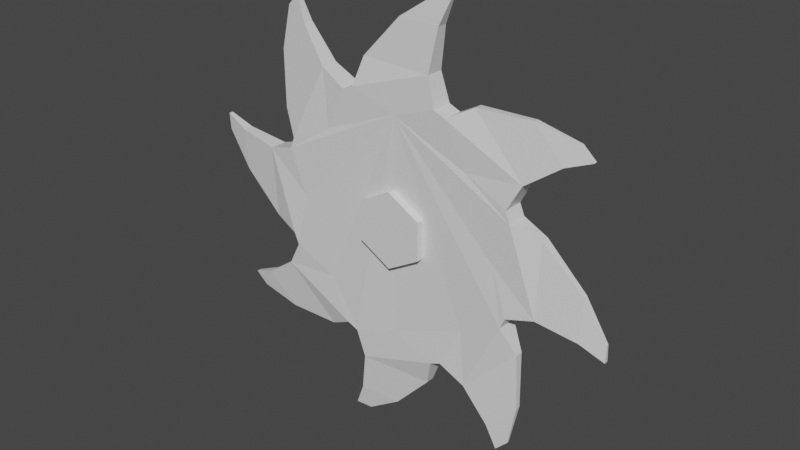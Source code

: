 # Source: saw.blend  (saved by Blender 2.91.10; exported with 4.5.12 LTS)
import bpy
from mathutils import Matrix  # noqa: F401  (used for matrix-valued properties, if any)

bpy.ops.wm.read_factory_settings(use_empty=True)
scene = bpy.context.scene
scene.name = 'Scene'

# ---- collections
col_collection = bpy.data.collections.new('Collection'); scene.collection.children.link(col_collection)

# ---- materials (node trees are filled in below, after node groups)
mat_material = bpy.data.materials.new('Material')
mat_material.alpha_threshold = 0.0
mat_material.use_transparent_shadow = False
mat_material.line_color = (0.0, 0.0, 0.0, 1.0)

# ---- material node trees
mat_material.use_nodes = True; mat_material.node_tree.nodes.clear()
_N = mat_material.node_tree.nodes; _L = mat_material.node_tree.links
n0 = _N.new('ShaderNodeOutputMaterial'); n0.name = 'Material Output'; n0.location = (300, 300)
n1 = _N.new('ShaderNodeBsdfPrincipled'); n1.name = 'Principled BSDF'; n1.location = (10, 300)
n1.distribution = 'GGX'
n1.subsurface_method = 'BURLEY'
n1.inputs[2].default_value = 0.4
n1.inputs[3].default_value = 1.45
n1.inputs[27].default_value = (0.0, 0.0, 0.0, 1.0)
n1.inputs[28].default_value = 1.0
_L.new(n1.outputs[0], n0.inputs[0])
n0.is_active_output = True

# ---- world
world_world = bpy.data.worlds.new('World'); scene.world = world_world
world_world.use_nodes = True; world_world.node_tree.nodes.clear()
_N = world_world.node_tree.nodes; _L = world_world.node_tree.links
n0 = _N.new('ShaderNodeOutputWorld'); n0.name = 'World Output'; n0.location = (300, 300)
n1 = _N.new('ShaderNodeBackground'); n1.name = 'Background'; n1.location = (10, 300)
n1.inputs[0].default_value = (0.05088, 0.05088, 0.05088, 1.0)
_L.new(n1.outputs[0], n0.inputs[0])
n0.is_active_output = True
world_world.color = (0.05088, 0.05088, 0.05088)
world_world.use_sun_shadow = False
world_world.sun_shadow_jitter_overblur = 0.0

# ---- meshes
me_cube = bpy.data.meshes.new('Cube')
me_cube.from_pydata([(0.3061, 0.07222, 1.263), (0.3731, 0.08802, 1.032), (0.3061, -0.07222, 1.263), (0.3731, -0.08802, 1.032), (-0.3061, 0.03387, 1.263), (-0.3731, 0.08802, 1.032), (-0.3061, -0.03387, 1.263), (-0.3731, -0.08802, 1.032), (0.3631, -0.04181, 1.604), (0.00865, -0.01961, 1.604), (0.3631, 0.04181, 1.604), (0.00865, 0.01961, 1.604), (0.4488, -0.01671, 1.803), (0.3071, -0.007837, 1.803), (0.4488, 0.01671, 1.803), (0.3071, 0.007837, 1.803), (-0.00105, -0.07222, 0.8996), (0.0003922, 0.07222, 0.8996), (-0.3061, 0.07222, -1.263), (-0.3731, 0.08802, -1.032), (-0.3061, -0.07222, -1.263), (-0.3731, -0.08802, -1.032), (0.3061, 0.03387, -1.263), (0.3731, 0.08802, -1.032), (0.3061, -0.03387, -1.263), (0.3731, -0.08802, -1.032), (-0.3631, -0.04181, -1.604), (-0.00865, -0.01961, -1.604), (-0.3631, 0.04181, -1.604), (-0.00865, 0.01961, -1.604), (-0.4488, -0.01671, -1.803), (-0.3071, -0.007837, -1.803), (-0.4488, 0.01671, -1.803), (-0.3071, 0.007837, -1.803), (0.00105, -0.07222, -0.8996), (-0.0003923, 0.07222, -0.8996), (1.263, 0.07222, -0.3061), (1.032, 0.08802, -0.3731), (1.263, -0.07222, -0.3061), (1.032, -0.08802, -0.3731), (1.263, 0.03387, 0.3061), (1.032, 0.08802, 0.3731), (1.263, -0.03387, 0.3061), (1.032, -0.08802, 0.3731), (1.604, -0.04181, -0.3631), (1.604, -0.01961, -0.00865), (1.604, 0.04181, -0.3631), (1.604, 0.01961, -0.00865), (1.803, -0.01671, -0.4488), (1.803, -0.007837, -0.3071), (1.803, 0.01671, -0.4488), (1.803, 0.007837, -0.3071), (0.8996, -0.07222, 0.00105), (0.8996, 0.07222, -0.0003923), (-1.263, 0.07222, 0.3061), (-1.032, 0.08802, 0.3731), (-1.263, -0.07222, 0.3061), (-1.032, -0.08802, 0.3731), (-1.263, 0.03387, -0.3061), (-1.032, 0.08802, -0.3731), (-1.263, -0.03387, -0.3061), (-1.032, -0.08802, -0.3731), (-1.604, -0.04181, 0.3631), (-1.604, -0.01961, 0.00865), (-1.604, 0.04181, 0.3631), (-1.604, 0.01961, 0.00865), (-1.803, -0.01671, 0.4488), (-1.803, -0.007837, 0.3071), (-1.803, 0.01671, 0.4488), (-1.803, 0.007837, 0.3071), (-0.8996, -0.07222, -0.00105), (-0.8996, 0.07222, 0.0003923), (0.6769, 0.07222, -1.11), (0.4657, 0.08802, -0.9934), (0.6769, -0.07222, -1.11), (0.4657, -0.08802, -0.9934), (1.11, 0.03387, -0.6769), (0.9934, 0.08802, -0.4657), (1.11, -0.03387, -0.6769), (0.9934, -0.08802, -0.4657), (0.8774, -0.04181, -1.391), (1.128, -0.01961, -1.14), (0.8774, 0.04181, -1.391), (1.128, 0.01961, -1.14), (0.9577, -0.01671, -1.592), (1.058, -0.007837, -1.492), (0.9577, 0.01671, -1.592), (1.058, 0.007837, -1.492), (0.6369, -0.07222, -0.6354), (0.6359, 0.07222, -0.6364), (-0.6769, 0.07222, 1.11), (-0.4657, 0.08802, 0.9934), (-0.6769, -0.07222, 1.11), (-0.4657, -0.08802, 0.9934), (-1.11, 0.03387, 0.6769), (-0.9934, 0.08802, 0.4657), (-1.11, -0.03387, 0.6769), (-0.9934, -0.08802, 0.4657), (-0.8774, -0.04181, 1.391), (-1.128, -0.01961, 1.14), (-0.8774, 0.04181, 1.391), (-1.128, 0.01961, 1.14), (-0.9577, -0.01671, 1.592), (-1.058, -0.007837, 1.492), (-0.9577, 0.01671, 1.592), (-1.058, 0.007837, 1.492), (-0.6369, -0.07222, 0.6354), (-0.6359, 0.07222, 0.6364), (-1.11, 0.07222, -0.6769), (-0.9934, 0.08802, -0.4657), (-1.11, -0.07222, -0.6769), (-0.9934, -0.08802, -0.4657), (-0.6769, 0.03387, -1.11), (-0.4657, 0.08802, -0.9934), (-0.6769, -0.03387, -1.11), (-0.4657, -0.08802, -0.9934), (-1.391, -0.04181, -0.8774), (-1.14, -0.01961, -1.128), (-1.391, 0.04181, -0.8774), (-1.14, 0.01961, -1.128), (-1.592, -0.01671, -0.9577), (-1.492, -0.007837, -1.058), (-1.592, 0.01671, -0.9577), (-1.492, 0.007837, -1.058), (-0.6354, -0.07222, -0.6369), (-0.6364, 0.07222, -0.6359), (1.11, 0.07222, 0.6769), (0.9934, 0.08802, 0.4657), (1.11, -0.07222, 0.6769), (0.9934, -0.08802, 0.4657), (0.6769, 0.03387, 1.11), (0.4657, 0.08802, 0.9934), (0.6769, -0.03387, 1.11), (0.4657, -0.08802, 0.9934), (1.391, -0.04181, 0.8774), (1.14, -0.01961, 1.128), (1.391, 0.04181, 0.8774), (1.14, 0.01961, 1.128), (1.592, -0.01671, 0.9577), (1.492, -0.007837, 1.058), (1.592, 0.01671, 0.9577), (1.492, 0.007837, 1.058), (0.6354, -0.07222, 0.6369), (0.6364, 0.07222, 0.6359), (0.0, 0.1325, 0.3177), (0.0, -0.1325, 0.3177), (0.2751, 0.1325, 0.1589), (0.2751, -0.1325, 0.1589), (0.2751, 0.1325, -0.1589), (0.2751, -0.1325, -0.1589), (-2.777e-08, 0.1325, -0.3177), (-2.777e-08, -0.1325, -0.3177), (-0.2751, 0.1325, -0.1589), (-0.2751, -0.1325, -0.1589), (-0.2751, 0.1325, 0.1589), (-0.2751, -0.1325, 0.1589)], [], [(4, 6, 9, 11), (3, 2, 6, 7, 16), (7, 6, 4, 5), (1, 0, 2, 3), (5, 4, 0, 1, 17), (11, 9, 13, 15), (2, 0, 10, 8), (0, 4, 11, 10), (6, 2, 8, 9), (14, 15, 13, 12), (9, 8, 12, 13), (10, 11, 15, 14), (8, 10, 14, 12), (22, 24, 27, 29), (21, 20, 24, 25, 34), (25, 24, 22, 23), (19, 18, 20, 21), (23, 22, 18, 19, 35), (29, 27, 31, 33), (20, 18, 28, 26), (18, 22, 29, 28), (24, 20, 26, 27), (32, 33, 31, 30), (27, 26, 30, 31), (28, 29, 33, 32), (26, 28, 32, 30), (40, 42, 45, 47), (39, 38, 42, 43, 52), (43, 42, 40, 41), (37, 36, 38, 39), (41, 40, 36, 37, 53), (47, 45, 49, 51), (38, 36, 46, 44), (36, 40, 47, 46), (42, 38, 44, 45), (50, 51, 49, 48), (45, 44, 48, 49), (46, 47, 51, 50), (44, 46, 50, 48), (58, 60, 63, 65), (57, 56, 60, 61, 70), (61, 60, 58, 59), (55, 54, 56, 57), (59, 58, 54, 55, 71), (65, 63, 67, 69), (56, 54, 64, 62), (54, 58, 65, 64), (60, 56, 62, 63), (68, 69, 67, 66), (63, 62, 66, 67), (64, 65, 69, 68), (62, 64, 68, 66), (76, 78, 81, 83), (75, 74, 78, 79, 88), (79, 78, 76, 77), (73, 72, 74, 75), (77, 76, 72, 73, 89), (83, 81, 85, 87), (74, 72, 82, 80), (72, 76, 83, 82), (78, 74, 80, 81), (86, 87, 85, 84), (81, 80, 84, 85), (82, 83, 87, 86), (80, 82, 86, 84), (94, 96, 99, 101), (93, 92, 96, 97, 106), (97, 96, 94, 95), (91, 90, 92, 93), (95, 94, 90, 91, 107), (101, 99, 103, 105), (92, 90, 100, 98), (90, 94, 101, 100), (96, 92, 98, 99), (104, 105, 103, 102), (99, 98, 102, 103), (100, 101, 105, 104), (98, 100, 104, 102), (112, 114, 117, 119), (111, 110, 114, 115, 124), (115, 114, 112, 113), (109, 108, 110, 111), (113, 112, 108, 109, 125), (119, 117, 121, 123), (110, 108, 118, 116), (108, 112, 119, 118), (114, 110, 116, 117), (122, 123, 121, 120), (117, 116, 120, 121), (118, 119, 123, 122), (116, 118, 122, 120), (130, 132, 135, 137), (129, 128, 132, 133, 142), (133, 132, 130, 131), (127, 126, 128, 129), (131, 130, 126, 127, 143), (137, 135, 139, 141), (128, 126, 136, 134), (126, 130, 137, 136), (132, 128, 134, 135), (140, 141, 139, 138), (135, 134, 138, 139), (136, 137, 141, 140), (134, 136, 140, 138), (93, 91, 5, 7), (1, 131, 133, 3), (41, 43, 129, 127), (39, 37, 77, 79), (23, 25, 75, 73), (21, 19, 113, 115), (59, 61, 111, 109), (57, 55, 95, 97), (16, 7, 93, 106, 97, 57, 70, 61, 111, 124, 115, 21, 34, 25, 75, 88, 79, 39, 52, 43, 129, 142, 133, 3), (17, 1, 131, 143, 127, 41, 53, 37, 77, 89, 73, 23, 35, 19, 113, 125, 109, 59, 71, 55, 95, 107, 91, 5), (144, 145, 147, 146), (146, 147, 149, 148), (148, 149, 151, 150), (150, 151, 153, 152), (147, 145, 155, 153, 151, 149), (152, 153, 155, 154), (154, 155, 145, 144), (144, 146, 148, 150, 152, 154)])
_uv = me_cube.uv_layers.new(name='UVMap')
_uv.uv.foreach_set('vector', [0.625, 0.25, 0.625, 0.0, 0.625, 0.0, 0.625, 0.25, 0.375, 0.75, 0.625, 0.75, 0.625, 1.0, 0.375, 1.0, 0.375, 0.8754, 0.375, 0.0, 0.625, 0.0, 0.625, 0.25, 0.375, 0.25, 0.375, 0.5, 0.625, 0.5, 0.625, 0.75, 0.375, 0.75, 0.375, 0.25, 0.625, 0.25, 0.625, 0.5, 0.375, 0.5, 0.375, 0.3752, 0.625, 0.25, 0.625, 0.0, 0.625, 0.0, 0.625, 0.25, 0.625, 0.75, 0.625, 0.5, 0.625, 0.5, 0.625, 0.75, 0.625, 0.5, 0.625, 0.25, 0.625, 0.25, 0.625, 0.5, 0.625, 1.0, 0.625, 0.75, 0.625, 0.75, 0.625, 1.0, 0.625, 0.5, 0.875, 0.5, 0.875, 0.75, 0.625, 0.75, 0.625, 1.0, 0.625, 0.75, 0.625, 0.75, 0.625, 1.0, 0.625, 0.5, 0.625, 0.25, 0.625, 0.25, 0.625, 0.5, 0.625, 0.75, 0.625, 0.5, 0.625, 0.5, 0.625, 0.75, 0.625, 0.25, 0.625, 0.0, 0.625, 0.0, 0.625, 0.25, 0.375, 0.75, 0.625, 0.75, 0.625, 1.0, 0.375, 1.0, 0.375, 0.8754, 0.375, 0.0, 0.625, 0.0, 0.625, 0.25, 0.375, 0.25, 0.375, 0.5, 0.625, 0.5, 0.625, 0.75, 0.375, 0.75, 0.375, 0.25, 0.625, 0.25, 0.625, 0.5, 0.375, 0.5, 0.375, 0.3752, 0.625, 0.25, 0.625, 0.0, 0.625, 0.0, 0.625, 0.25, 0.625, 0.75, 0.625, 0.5, 0.625, 0.5, 0.625, 0.75, 0.625, 0.5, 0.625, 0.25, 0.625, 0.25, 0.625, 0.5, 0.625, 1.0, 0.625, 0.75, 0.625, 0.75, 0.625, 1.0, 0.625, 0.5, 0.875, 0.5, 0.875, 0.75, 0.625, 0.75, 0.625, 1.0, 0.625, 0.75, 0.625, 0.75, 0.625, 1.0, 0.625, 0.5, 0.625, 0.25, 0.625, 0.25, 0.625, 0.5, 0.625, 0.75, 0.625, 0.5, 0.625, 0.5, 0.625, 0.75, 0.625, 0.25, 0.625, 0.0, 0.625, 0.0, 0.625, 0.25, 0.375, 0.75, 0.625, 0.75, 0.625, 1.0, 0.375, 1.0, 0.375, 0.8754, 0.375, 0.0, 0.625, 0.0, 0.625, 0.25, 0.375, 0.25, 0.375, 0.5, 0.625, 0.5, 0.625, 0.75, 0.375, 0.75, 0.375, 0.25, 0.625, 0.25, 0.625, 0.5, 0.375, 0.5, 0.375, 0.3752, 0.625, 0.25, 0.625, 0.0, 0.625, 0.0, 0.625, 0.25, 0.625, 0.75, 0.625, 0.5, 0.625, 0.5, 0.625, 0.75, 0.625, 0.5, 0.625, 0.25, 0.625, 0.25, 0.625, 0.5, 0.625, 1.0, 0.625, 0.75, 0.625, 0.75, 0.625, 1.0, 0.625, 0.5, 0.875, 0.5, 0.875, 0.75, 0.625, 0.75, 0.625, 1.0, 0.625, 0.75, 0.625, 0.75, 0.625, 1.0, 0.625, 0.5, 0.625, 0.25, 0.625, 0.25, 0.625, 0.5, 0.625, 0.75, 0.625, 0.5, 0.625, 0.5, 0.625, 0.75, 0.625, 0.25, 0.625, 0.0, 0.625, 0.0, 0.625, 0.25, 0.375, 0.75, 0.625, 0.75, 0.625, 1.0, 0.375, 1.0, 0.375, 0.8754, 0.375, 0.0, 0.625, 0.0, 0.625, 0.25, 0.375, 0.25, 0.375, 0.5, 0.625, 0.5, 0.625, 0.75, 0.375, 0.75, 0.375, 0.25, 0.625, 0.25, 0.625, 0.5, 0.375, 0.5, 0.375, 0.3752, 0.625, 0.25, 0.625, 0.0, 0.625, 0.0, 0.625, 0.25, 0.625, 0.75, 0.625, 0.5, 0.625, 0.5, 0.625, 0.75, 0.625, 0.5, 0.625, 0.25, 0.625, 0.25, 0.625, 0.5, 0.625, 1.0, 0.625, 0.75, 0.625, 0.75, 0.625, 1.0, 0.625, 0.5, 0.875, 0.5, 0.875, 0.75, 0.625, 0.75, 0.625, 1.0, 0.625, 0.75, 0.625, 0.75, 0.625, 1.0, 0.625, 0.5, 0.625, 0.25, 0.625, 0.25, 0.625, 0.5, 0.625, 0.75, 0.625, 0.5, 0.625, 0.5, 0.625, 0.75, 0.625, 0.25, 0.625, 0.0, 0.625, 0.0, 0.625, 0.25, 0.375, 0.75, 0.625, 0.75, 0.625, 1.0, 0.375, 1.0, 0.375, 0.8754, 0.375, 0.0, 0.625, 0.0, 0.625, 0.25, 0.375, 0.25, 0.375, 0.5, 0.625, 0.5, 0.625, 0.75, 0.375, 0.75, 0.375, 0.25, 0.625, 0.25, 0.625, 0.5, 0.375, 0.5, 0.375, 0.3752, 0.625, 0.25, 0.625, 0.0, 0.625, 0.0, 0.625, 0.25, 0.625, 0.75, 0.625, 0.5, 0.625, 0.5, 0.625, 0.75, 0.625, 0.5, 0.625, 0.25, 0.625, 0.25, 0.625, 0.5, 0.625, 1.0, 0.625, 0.75, 0.625, 0.75, 0.625, 1.0, 0.625, 0.5, 0.875, 0.5, 0.875, 0.75, 0.625, 0.75, 0.625, 1.0, 0.625, 0.75, 0.625, 0.75, 0.625, 1.0, 0.625, 0.5, 0.625, 0.25, 0.625, 0.25, 0.625, 0.5, 0.625, 0.75, 0.625, 0.5, 0.625, 0.5, 0.625, 0.75, 0.625, 0.25, 0.625, 0.0, 0.625, 0.0, 0.625, 0.25, 0.375, 0.75, 0.625, 0.75, 0.625, 1.0, 0.375, 1.0, 0.375, 0.8754, 0.375, 0.0, 0.625, 0.0, 0.625, 0.25, 0.375, 0.25, 0.375, 0.5, 0.625, 0.5, 0.625, 0.75, 0.375, 0.75, 0.375, 0.25, 0.625, 0.25, 0.625, 0.5, 0.375, 0.5, 0.375, 0.3752, 0.625, 0.25, 0.625, 0.0, 0.625, 0.0, 0.625, 0.25, 0.625, 0.75, 0.625, 0.5, 0.625, 0.5, 0.625, 0.75, 0.625, 0.5, 0.625, 0.25, 0.625, 0.25, 0.625, 0.5, 0.625, 1.0, 0.625, 0.75, 0.625, 0.75, 0.625, 1.0, 0.625, 0.5, 0.875, 0.5, 0.875, 0.75, 0.625, 0.75, 0.625, 1.0, 0.625, 0.75, 0.625, 0.75, 0.625, 1.0, 0.625, 0.5, 0.625, 0.25, 0.625, 0.25, 0.625, 0.5, 0.625, 0.75, 0.625, 0.5, 0.625, 0.5, 0.625, 0.75, 0.625, 0.25, 0.625, 0.0, 0.625, 0.0, 0.625, 0.25, 0.375, 0.75, 0.625, 0.75, 0.625, 1.0, 0.375, 1.0, 0.375, 0.8754, 0.375, 0.0, 0.625, 0.0, 0.625, 0.25, 0.375, 0.25, 0.375, 0.5, 0.625, 0.5, 0.625, 0.75, 0.375, 0.75, 0.375, 0.25, 0.625, 0.25, 0.625, 0.5, 0.375, 0.5, 0.375, 0.3752, 0.625, 0.25, 0.625, 0.0, 0.625, 0.0, 0.625, 0.25, 0.625, 0.75, 0.625, 0.5, 0.625, 0.5, 0.625, 0.75, 0.625, 0.5, 0.625, 0.25, 0.625, 0.25, 0.625, 0.5, 0.625, 1.0, 0.625, 0.75, 0.625, 0.75, 0.625, 1.0, 0.625, 0.5, 0.875, 0.5, 0.875, 0.75, 0.625, 0.75, 0.625, 1.0, 0.625, 0.75, 0.625, 0.75, 0.625, 1.0, 0.625, 0.5, 0.625, 0.25, 0.625, 0.25, 0.625, 0.5, 0.625, 0.75, 0.625, 0.5, 0.625, 0.5, 0.625, 0.75, 0.625, 0.25, 0.625, 0.0, 0.625, 0.0, 0.625, 0.25, 0.375, 0.75, 0.625, 0.75, 0.625, 1.0, 0.375, 1.0, 0.375, 0.8754, 0.375, 0.0, 0.625, 0.0, 0.625, 0.25, 0.375, 0.25, 0.375, 0.5, 0.625, 0.5, 0.625, 0.75, 0.375, 0.75, 0.375, 0.25, 0.625, 0.25, 0.625, 0.5, 0.375, 0.5, 0.375, 0.3752, 0.625, 0.25, 0.625, 0.0, 0.625, 0.0, 0.625, 0.25, 0.625, 0.75, 0.625, 0.5, 0.625, 0.5, 0.625, 0.75, 0.625, 0.5, 0.625, 0.25, 0.625, 0.25, 0.625, 0.5, 0.625, 1.0, 0.625, 0.75, 0.625, 0.75, 0.625, 1.0, 0.625, 0.5, 0.875, 0.5, 0.875, 0.75, 0.625, 0.75, 0.625, 1.0, 0.625, 0.75, 0.625, 0.75, 0.625, 1.0, 0.625, 0.5, 0.625, 0.25, 0.625, 0.25, 0.625, 0.5, 0.625, 0.75, 0.625, 0.5, 0.625, 0.5, 0.625, 0.75, 0.375, 0.75, 0.375, 0.5, 0.375, 0.25, 0.375, 0.0, 0.375, 0.5, 0.375, 0.25, 0.375, 0.0, 0.375, 0.75, 0.375, 0.25, 0.375, 0.0, 0.375, 0.75, 0.375, 0.5, 0.375, 0.75, 0.375, 0.5, 0.375, 0.25, 0.375, 0.0, 0.375, 0.25, 0.375, 0.0, 0.375, 0.75, 0.375, 0.5, 0.375, 0.75, 0.375, 0.5, 0.375, 0.25, 0.375, 0.0, 0.375, 0.25, 0.375, 0.0, 0.375, 0.75, 0.375, 0.5, 0.375, 0.75, 0.375, 0.5, 0.375, 0.25, 0.375, 0.0, 0.375, 0.8754, 0.375, 1.0, 0.375, 0.75, 0.375, 0.8754, 0.375, 1.0, 0.375, 0.75, 0.375, 0.8754, 0.375, 1.0, 0.375, 0.75, 0.375, 0.8754, 0.375, 1.0, 0.375, 0.75, 0.375, 0.8754, 0.375, 1.0, 0.375, 0.75, 0.375, 0.8754, 0.375, 1.0, 0.375, 0.75, 0.375, 0.8754, 0.375, 1.0, 0.375, 0.75, 0.375, 0.8754, 0.375, 1.0, 0.375, 0.75, 0.375, 0.3752, 0.375, 0.5, 0.375, 0.25, 0.375, 0.3752, 0.375, 0.5, 0.375, 0.25, 0.375, 0.3752, 0.375, 0.5, 0.375, 0.25, 0.375, 0.3752, 0.375, 0.5, 0.375, 0.25, 0.375, 0.3752, 0.375, 0.5, 0.375, 0.25, 0.375, 0.3752, 0.375, 0.5, 0.375, 0.25, 0.375, 0.3752, 0.375, 0.5, 0.375, 0.25, 0.375, 0.3752, 0.375, 0.5, 0.375, 0.25, 1.0, 0.5, 1.0, 1.0, 0.8333, 1.0, 0.8333, 0.5, 0.8333, 0.5, 0.8333, 1.0, 0.6667, 1.0, 0.6667, 0.5, 0.6667, 0.5, 0.6667, 1.0, 0.5, 1.0, 0.5, 0.5, 0.5, 0.5, 0.5, 1.0, 0.3333, 1.0, 0.3333, 0.5, 0.4578, 0.37, 0.25, 0.49, 0.04215, 0.37, 0.04215, 0.13, 0.25, 0.01, 0.4578, 0.13, 0.3333, 0.5, 0.3333, 1.0, 0.1667, 1.0, 0.1667, 0.5, 0.1667, 0.5, 0.1667, 1.0, -8.941e-08, 1.0, -8.941e-08, 0.5, 0.75, 0.49, 0.9578, 0.37, 0.9578, 0.13, 0.75, 0.01, 0.5422, 0.13, 0.5422, 0.37])
me_cube.materials.append(mat_material)
me_cube.use_remesh_preserve_volume = False
me_cube.use_remesh_preserve_attributes = False
me_cube.use_mirror_vertex_groups = False
me_cube.update()

# ---- objects
ob_cube = bpy.data.objects.new('Cube', me_cube)

# ---- transforms, parenting, visibility, modifiers, constraints
ob_cube.location = (0.0, 0.0, 0.0)
ob_cube.lock_rotations_4d = False
ob_cube.empty_display_type = 'ARROWS'
ob_cube.lineart.crease_threshold = 0.0

# ---- collection membership
col_collection.objects.link(ob_cube)

# ---- scene / render settings (as saved in the file)
scene.frame_start = 1; scene.frame_end = 250; scene.frame_set(1)
scene.render.engine = 'BLENDER_EEVEE_NEXT'
scene.cycles.use_denoising = False
scene.cycles.samples = 128
scene.cycles.sampling_pattern = 'TABULATED_SOBOL'
scene.cycles.use_adaptive_sampling = False
scene.cycles.use_light_tree = False
scene.view_settings.view_transform = 'Filmic'
bpy.context.view_layer.update()

# ---- added for rendering (the .blend has no active camera and no usable light): camera, sun
cam_auto = bpy.data.cameras.new('AutoCamera')
cam_auto.lens = 50.0
cam_auto.sensor_width = 36.0
cam_auto.clip_end = 1000.0
ob_auto_camera = bpy.data.objects.new('AutoCamera', cam_auto)
scene.collection.objects.link(ob_auto_camera)
ob_auto_camera.location = (4.72506, -5.67007, 3.78005)
ob_auto_camera.rotation_euler = (1.09748, -7.21219e-08, 0.694738)
scene.camera = ob_auto_camera
light_auto_sun = bpy.data.lights.new('AutoSun', 'SUN')
light_auto_sun.energy = 3.0
light_auto_sun.angle = 0.0523599
ob_auto_sun = bpy.data.objects.new('AutoSun', light_auto_sun)
scene.collection.objects.link(ob_auto_sun)
ob_auto_sun.rotation_euler = (0.872665, 0.174533, 0.523599)
bpy.context.view_layer.update()
